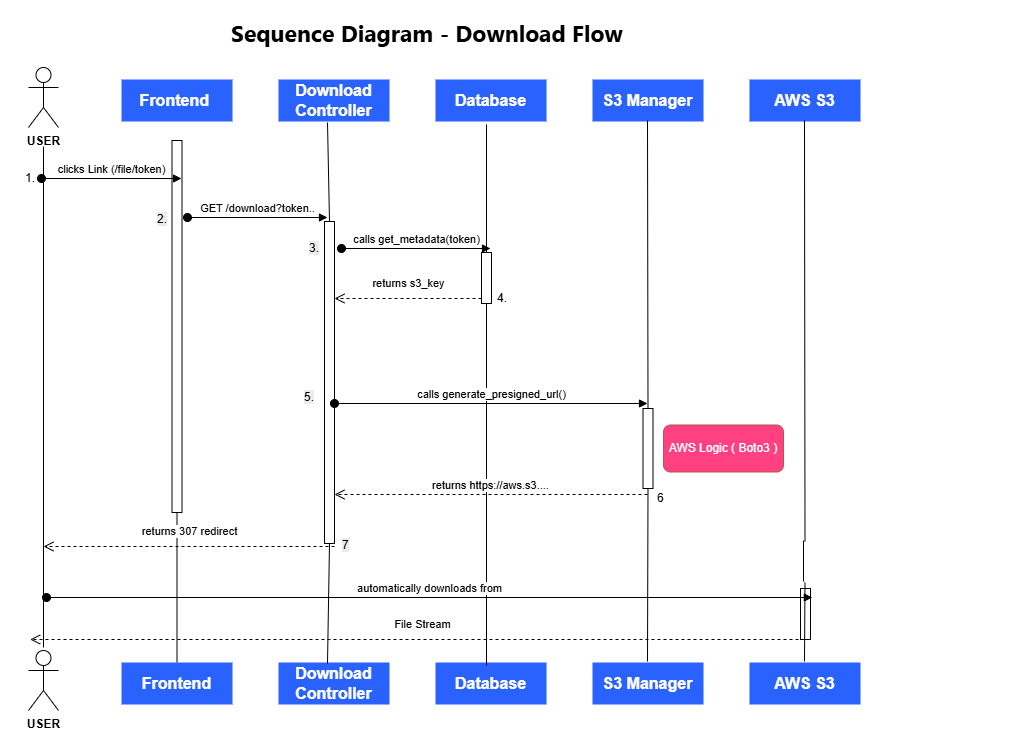

The diagram above was exported from draw.io. Its source (the exported page's mxGraphModel, read from the mxfile embedded in the PNG):
<mxGraphModel dx="1830" dy="851" grid="0" gridSize="10" guides="1" tooltips="1" connect="1" arrows="1" fold="1" page="1" pageScale="1" pageWidth="1169" pageHeight="827" math="0" shadow="0">
  <root>
    <mxCell id="0" />
    <mxCell id="1" parent="0" />
    <mxCell id="6jPRhcEh78NRV7sNGtzr-148" connectable="0" parent="1" style="group" value="" vertex="1">
      <mxGeometry height="707" width="1017" x="147" y="6" as="geometry" />
    </mxCell>
    <mxCell id="6jPRhcEh78NRV7sNGtzr-263" parent="6jPRhcEh78NRV7sNGtzr-148" style="html=1;points=[[0,0,0,0,5],[0,1,0,0,-5],[1,0,0,0,5],[1,1,0,0,-5]];perimeter=orthogonalPerimeter;outlineConnect=0;targetShapes=umlLifeline;portConstraint=eastwest;newEdgeStyle={&quot;curved&quot;:0,&quot;rounded&quot;:0};" value="" vertex="1">
      <mxGeometry height="51" width="10" x="800" y="585" as="geometry" />
    </mxCell>
    <mxCell id="6jPRhcEh78NRV7sNGtzr-61" parent="6jPRhcEh78NRV7sNGtzr-148" style="html=1;points=[[0,0,0,0,5],[0,1,0,0,-5],[1,0,0,0,5],[1,1,0,0,-5]];perimeter=orthogonalPerimeter;outlineConnect=0;targetShapes=umlLifeline;portConstraint=eastwest;newEdgeStyle={&quot;curved&quot;:0,&quot;rounded&quot;:0};" value="" vertex="1">
      <mxGeometry height="40" width="10" x="324" y="348" as="geometry" />
    </mxCell>
    <mxCell id="6jPRhcEh78NRV7sNGtzr-22" connectable="0" parent="6jPRhcEh78NRV7sNGtzr-148" style="group" value="" vertex="1">
      <mxGeometry height="60" width="989" x="28" y="64" as="geometry" />
    </mxCell>
    <mxCell id="6jPRhcEh78NRV7sNGtzr-8" parent="6jPRhcEh78NRV7sNGtzr-22" style="rounded=1;whiteSpace=wrap;html=1;strokeWidth=5;fillColor=#2962FF;strokeColor=none;fontColor=#ffffff;arcSize=0;" value="&lt;span style=&quot;font-size: 16px;&quot;&gt;&lt;b&gt;Frontend&amp;nbsp;&lt;/b&gt;&lt;/span&gt;" vertex="1">
      <mxGeometry height="42" width="111" x="93" y="12" as="geometry" />
    </mxCell>
    <mxCell id="6jPRhcEh78NRV7sNGtzr-9" parent="6jPRhcEh78NRV7sNGtzr-22" style="shape=umlActor;verticalLabelPosition=bottom;verticalAlign=top;html=1;" value="&lt;b&gt;USER&lt;/b&gt;" vertex="1">
      <mxGeometry height="60" width="30" as="geometry" />
    </mxCell>
    <mxCell id="6jPRhcEh78NRV7sNGtzr-17" parent="6jPRhcEh78NRV7sNGtzr-22" style="rounded=1;whiteSpace=wrap;html=1;strokeWidth=5;fillColor=#2962FF;strokeColor=none;fontColor=#ffffff;arcSize=0;" value="&lt;span style=&quot;font-size: 16px;&quot;&gt;&lt;b&gt;Download Controller&lt;/b&gt;&lt;/span&gt;" vertex="1">
      <mxGeometry height="42" width="111" x="250" y="12" as="geometry" />
    </mxCell>
    <mxCell id="6jPRhcEh78NRV7sNGtzr-18" parent="6jPRhcEh78NRV7sNGtzr-22" style="rounded=1;whiteSpace=wrap;html=1;strokeWidth=5;fillColor=#2962FF;strokeColor=none;fontColor=#ffffff;arcSize=0;" value="&lt;span style=&quot;font-size: 16px;&quot;&gt;&lt;b&gt;Database&lt;/b&gt;&lt;/span&gt;" vertex="1">
      <mxGeometry height="42" width="111" x="407" y="12" as="geometry" />
    </mxCell>
    <mxCell id="6jPRhcEh78NRV7sNGtzr-19" parent="6jPRhcEh78NRV7sNGtzr-22" style="rounded=1;whiteSpace=wrap;html=1;strokeWidth=5;fillColor=#2962FF;strokeColor=none;fontColor=#ffffff;arcSize=0;" value="&lt;span style=&quot;font-size: 16px;&quot;&gt;&lt;b&gt;S3 Manager&lt;/b&gt;&lt;/span&gt;" vertex="1">
      <mxGeometry height="42" width="111" x="564" y="12" as="geometry" />
    </mxCell>
    <mxCell id="6jPRhcEh78NRV7sNGtzr-20" parent="6jPRhcEh78NRV7sNGtzr-22" style="rounded=1;whiteSpace=wrap;html=1;strokeWidth=5;fillColor=#2962FF;strokeColor=none;fontColor=#ffffff;arcSize=0;" value="&lt;span style=&quot;font-size: 16px;&quot;&gt;&lt;b&gt;AWS S3&lt;/b&gt;&lt;/span&gt;" vertex="1">
      <mxGeometry height="42" width="111" x="721" y="12" as="geometry" />
    </mxCell>
    <mxCell id="6jPRhcEh78NRV7sNGtzr-31" connectable="0" parent="6jPRhcEh78NRV7sNGtzr-148" style="group" value="" vertex="1">
      <mxGeometry height="60" width="989" x="28" y="647" as="geometry" />
    </mxCell>
    <mxCell id="6jPRhcEh78NRV7sNGtzr-32" parent="6jPRhcEh78NRV7sNGtzr-31" style="rounded=1;whiteSpace=wrap;html=1;strokeWidth=5;fillColor=#2962FF;strokeColor=none;fontColor=#ffffff;arcSize=0;" value="&lt;span style=&quot;font-size: 16px;&quot;&gt;&lt;b&gt;Frontend&lt;/b&gt;&lt;/span&gt;" vertex="1">
      <mxGeometry height="42" width="111" x="93" y="12" as="geometry" />
    </mxCell>
    <mxCell id="6jPRhcEh78NRV7sNGtzr-33" parent="6jPRhcEh78NRV7sNGtzr-31" style="shape=umlActor;verticalLabelPosition=bottom;verticalAlign=top;html=1;" value="&lt;b&gt;USER&lt;/b&gt;" vertex="1">
      <mxGeometry height="60" width="30" as="geometry" />
    </mxCell>
    <mxCell id="6jPRhcEh78NRV7sNGtzr-34" parent="6jPRhcEh78NRV7sNGtzr-31" style="rounded=1;whiteSpace=wrap;html=1;strokeWidth=5;fillColor=#2962FF;strokeColor=none;fontColor=#ffffff;arcSize=0;" value="&lt;span style=&quot;font-size: 16px;&quot;&gt;&lt;b&gt;Download Controller&lt;/b&gt;&lt;/span&gt;" vertex="1">
      <mxGeometry height="42" width="111" x="250" y="12" as="geometry" />
    </mxCell>
    <mxCell id="6jPRhcEh78NRV7sNGtzr-35" parent="6jPRhcEh78NRV7sNGtzr-31" style="rounded=1;whiteSpace=wrap;html=1;strokeWidth=5;fillColor=#2962FF;strokeColor=none;fontColor=#ffffff;arcSize=0;" value="&lt;span style=&quot;font-size: 16px;&quot;&gt;&lt;b&gt;Database&lt;/b&gt;&lt;/span&gt;" vertex="1">
      <mxGeometry height="42" width="111" x="407" y="12" as="geometry" />
    </mxCell>
    <mxCell id="6jPRhcEh78NRV7sNGtzr-36" parent="6jPRhcEh78NRV7sNGtzr-31" style="rounded=1;whiteSpace=wrap;html=1;strokeWidth=5;fillColor=#2962FF;strokeColor=none;fontColor=#ffffff;arcSize=0;" value="&lt;span style=&quot;font-size: 16px;&quot;&gt;&lt;b&gt;S3 Manager&lt;/b&gt;&lt;/span&gt;" vertex="1">
      <mxGeometry height="42" width="111" x="564" y="12" as="geometry" />
    </mxCell>
    <mxCell id="6jPRhcEh78NRV7sNGtzr-37" parent="6jPRhcEh78NRV7sNGtzr-31" style="rounded=1;whiteSpace=wrap;html=1;strokeWidth=5;fillColor=#2962FF;strokeColor=none;fontColor=#ffffff;arcSize=0;" value="&lt;span style=&quot;font-size: 16px;&quot;&gt;&lt;b&gt;AWS S3&lt;/b&gt;&lt;/span&gt;" vertex="1">
      <mxGeometry height="42" width="111" x="721" y="12" as="geometry" />
    </mxCell>
    <mxCell id="6jPRhcEh78NRV7sNGtzr-39" edge="1" parent="6jPRhcEh78NRV7sNGtzr-148" style="endArrow=none;html=1;rounded=0;" value="">
      <mxGeometry height="50" relative="1" width="50" as="geometry">
        <mxPoint x="43" y="644" as="sourcePoint" />
        <mxPoint x="43" y="143" as="targetPoint" />
      </mxGeometry>
    </mxCell>
    <mxCell id="6jPRhcEh78NRV7sNGtzr-41" edge="1" parent="6jPRhcEh78NRV7sNGtzr-148" source="6jPRhcEh78NRV7sNGtzr-54" style="endArrow=none;html=1;rounded=0;exitX=0.5;exitY=0;exitDx=0;exitDy=0;entryX=0.5;entryY=1;entryDx=0;entryDy=0;" value="">
      <mxGeometry height="50" relative="1" width="50" as="geometry">
        <mxPoint x="327" y="660" as="sourcePoint" />
        <mxPoint x="327" y="119" as="targetPoint" />
      </mxGeometry>
    </mxCell>
    <mxCell id="6jPRhcEh78NRV7sNGtzr-45" edge="1" parent="6jPRhcEh78NRV7sNGtzr-148" source="6jPRhcEh78NRV7sNGtzr-58" style="endArrow=none;html=1;rounded=0;exitX=0.5;exitY=0;exitDx=0;exitDy=0;entryX=0.5;entryY=1;entryDx=0;entryDy=0;" value="">
      <mxGeometry height="50" relative="1" width="50" as="geometry">
        <mxPoint x="486" y="662" as="sourcePoint" />
        <mxPoint x="486" y="121" as="targetPoint" />
      </mxGeometry>
    </mxCell>
    <mxCell id="6jPRhcEh78NRV7sNGtzr-46" edge="1" parent="6jPRhcEh78NRV7sNGtzr-148" source="6jPRhcEh78NRV7sNGtzr-64" style="endArrow=none;html=1;rounded=0;exitX=0.5;exitY=0;exitDx=0;exitDy=0;entryX=0.5;entryY=1;entryDx=0;entryDy=0;" value="">
      <mxGeometry height="50" relative="1" width="50" as="geometry">
        <mxPoint x="647" y="658" as="sourcePoint" />
        <mxPoint x="647" y="117" as="targetPoint" />
      </mxGeometry>
    </mxCell>
    <mxCell id="6jPRhcEh78NRV7sNGtzr-47" edge="1" parent="6jPRhcEh78NRV7sNGtzr-148" style="endArrow=none;html=1;rounded=0;exitX=0.5;exitY=0;exitDx=0;exitDy=0;entryX=0.5;entryY=1;entryDx=0;entryDy=0;" value="">
      <mxGeometry height="50" relative="1" width="50" as="geometry">
        <mxPoint x="804.4999999999998" y="538" as="sourcePoint" />
        <mxPoint x="804" y="117" as="targetPoint" />
      </mxGeometry>
    </mxCell>
    <mxCell id="6jPRhcEh78NRV7sNGtzr-52" edge="1" parent="6jPRhcEh78NRV7sNGtzr-148" source="6jPRhcEh78NRV7sNGtzr-32" style="endArrow=none;html=1;rounded=0;exitX=0.5;exitY=0;exitDx=0;exitDy=0;entryX=0.5;entryY=1;entryDx=0;entryDy=0;" target="6jPRhcEh78NRV7sNGtzr-51" value="">
      <mxGeometry height="50" relative="1" width="50" as="geometry">
        <mxPoint x="177" y="659" as="sourcePoint" />
        <mxPoint x="177" y="118" as="targetPoint" />
      </mxGeometry>
    </mxCell>
    <mxCell id="6jPRhcEh78NRV7sNGtzr-51" parent="6jPRhcEh78NRV7sNGtzr-148" style="html=1;points=[[0,0,0,0,5],[0,1,0,0,-5],[1,0,0,0,5],[1,1,0,0,-5]];perimeter=orthogonalPerimeter;outlineConnect=0;targetShapes=umlLifeline;portConstraint=eastwest;newEdgeStyle={&quot;curved&quot;:0,&quot;rounded&quot;:0};" value="" vertex="1">
      <mxGeometry height="372" width="10" x="171.5" y="137" as="geometry" />
    </mxCell>
    <mxCell id="6jPRhcEh78NRV7sNGtzr-49" edge="1" parent="6jPRhcEh78NRV7sNGtzr-148" style="html=1;verticalAlign=bottom;startArrow=oval;startFill=1;endArrow=block;startSize=8;curved=0;rounded=0;" value="clicks Link (/file/token)">
      <mxGeometry relative="1" width="60" as="geometry">
        <mxPoint x="41" y="175" as="sourcePoint" />
        <mxPoint x="181" y="175" as="targetPoint" />
      </mxGeometry>
    </mxCell>
    <mxCell id="6jPRhcEh78NRV7sNGtzr-53" edge="1" parent="6jPRhcEh78NRV7sNGtzr-148" style="html=1;verticalAlign=bottom;startArrow=oval;startFill=1;endArrow=block;startSize=8;curved=0;rounded=0;" value="GET /download?token..">
      <mxGeometry relative="1" width="60" as="geometry">
        <mxPoint as="offset" />
        <mxPoint x="187" y="214" as="sourcePoint" />
        <mxPoint x="327" y="214" as="targetPoint" />
      </mxGeometry>
    </mxCell>
    <mxCell id="6jPRhcEh78NRV7sNGtzr-55" edge="1" parent="6jPRhcEh78NRV7sNGtzr-148" style="endArrow=none;html=1;rounded=0;exitX=0.5;exitY=0;exitDx=0;exitDy=0;entryX=0.5;entryY=1;entryDx=0;entryDy=0;" target="6jPRhcEh78NRV7sNGtzr-54" value="">
      <mxGeometry height="50" relative="1" width="50" as="geometry">
        <mxPoint x="327" y="660" as="sourcePoint" />
        <mxPoint x="327" y="119" as="targetPoint" />
      </mxGeometry>
    </mxCell>
    <mxCell id="6jPRhcEh78NRV7sNGtzr-54" parent="6jPRhcEh78NRV7sNGtzr-148" style="html=1;points=[[0,0,0,0,5],[0,1,0,0,-5],[1,0,0,0,5],[1,1,0,0,-5]];perimeter=orthogonalPerimeter;outlineConnect=0;targetShapes=umlLifeline;portConstraint=eastwest;newEdgeStyle={&quot;curved&quot;:0,&quot;rounded&quot;:0};" value="" vertex="1">
      <mxGeometry height="322" width="10" x="324" y="218" as="geometry" />
    </mxCell>
    <mxCell id="6jPRhcEh78NRV7sNGtzr-57" edge="1" parent="6jPRhcEh78NRV7sNGtzr-148" style="html=1;verticalAlign=bottom;startArrow=oval;startFill=1;endArrow=block;startSize=8;curved=0;rounded=0;" value="calls get_metadata(token)">
      <mxGeometry relative="1" width="60" as="geometry">
        <mxPoint as="offset" />
        <mxPoint x="341" y="245" as="sourcePoint" />
        <mxPoint x="490" y="245" as="targetPoint" />
      </mxGeometry>
    </mxCell>
    <mxCell id="6jPRhcEh78NRV7sNGtzr-59" edge="1" parent="6jPRhcEh78NRV7sNGtzr-148" style="endArrow=none;html=1;rounded=0;exitX=0.5;exitY=0;exitDx=0;exitDy=0;entryX=0.5;entryY=1;entryDx=0;entryDy=0;" target="6jPRhcEh78NRV7sNGtzr-58" value="">
      <mxGeometry height="50" relative="1" width="50" as="geometry">
        <mxPoint x="486" y="662" as="sourcePoint" />
        <mxPoint x="486" y="121" as="targetPoint" />
      </mxGeometry>
    </mxCell>
    <mxCell id="6jPRhcEh78NRV7sNGtzr-58" parent="6jPRhcEh78NRV7sNGtzr-148" style="html=1;points=[[0,0,0,0,5],[0,1,0,0,-5],[1,0,0,0,5],[1,1,0,0,-5]];perimeter=orthogonalPerimeter;outlineConnect=0;targetShapes=umlLifeline;portConstraint=eastwest;newEdgeStyle={&quot;curved&quot;:0,&quot;rounded&quot;:0};" value="" vertex="1">
      <mxGeometry height="51" width="10" x="481" y="249" as="geometry" />
    </mxCell>
    <mxCell id="6jPRhcEh78NRV7sNGtzr-60" edge="1" parent="6jPRhcEh78NRV7sNGtzr-148" source="6jPRhcEh78NRV7sNGtzr-58" style="html=1;verticalAlign=bottom;endArrow=open;dashed=1;endSize=8;curved=0;rounded=0;exitX=0;exitY=1;exitDx=0;exitDy=-5;exitPerimeter=0;" target="6jPRhcEh78NRV7sNGtzr-54" value="returns s3_key">
      <mxGeometry relative="1" x="-0.0068" y="-6" as="geometry">
        <mxPoint as="offset" />
        <mxPoint x="376" y="279" as="sourcePoint" />
        <mxPoint x="296" y="279" as="targetPoint" />
      </mxGeometry>
    </mxCell>
    <mxCell id="6jPRhcEh78NRV7sNGtzr-63" edge="1" parent="6jPRhcEh78NRV7sNGtzr-148" style="html=1;verticalAlign=bottom;startArrow=oval;startFill=1;endArrow=block;startSize=8;curved=0;rounded=0;" value="calls generate_presigned_url()">
      <mxGeometry relative="1" width="60" as="geometry">
        <mxPoint as="offset" />
        <mxPoint x="334" y="400" as="sourcePoint" />
        <mxPoint x="647" y="400" as="targetPoint" />
      </mxGeometry>
    </mxCell>
    <mxCell id="6jPRhcEh78NRV7sNGtzr-65" edge="1" parent="6jPRhcEh78NRV7sNGtzr-148" style="endArrow=none;html=1;rounded=0;exitX=0.5;exitY=0;exitDx=0;exitDy=0;entryX=0.5;entryY=1;entryDx=0;entryDy=0;" target="6jPRhcEh78NRV7sNGtzr-64" value="">
      <mxGeometry height="50" relative="1" width="50" as="geometry">
        <mxPoint x="647" y="658" as="sourcePoint" />
        <mxPoint x="647" y="117" as="targetPoint" />
      </mxGeometry>
    </mxCell>
    <mxCell id="6jPRhcEh78NRV7sNGtzr-64" parent="6jPRhcEh78NRV7sNGtzr-148" style="html=1;points=[[0,0,0,0,5],[0,1,0,0,-5],[1,0,0,0,5],[1,1,0,0,-5]];perimeter=orthogonalPerimeter;outlineConnect=0;targetShapes=umlLifeline;portConstraint=eastwest;newEdgeStyle={&quot;curved&quot;:0,&quot;rounded&quot;:0};" value="" vertex="1">
      <mxGeometry height="80" width="10" x="642.5" y="405" as="geometry" />
    </mxCell>
    <mxCell id="6jPRhcEh78NRV7sNGtzr-69" edge="1" parent="6jPRhcEh78NRV7sNGtzr-148" style="html=1;verticalAlign=bottom;endArrow=open;dashed=1;endSize=8;curved=0;rounded=0;" target="6jPRhcEh78NRV7sNGtzr-54" value="returns https://aws.s3....">
      <mxGeometry relative="1" as="geometry">
        <mxPoint x="647" y="491" as="sourcePoint" />
        <mxPoint x="713" y="498" as="targetPoint" />
      </mxGeometry>
    </mxCell>
    <mxCell id="6jPRhcEh78NRV7sNGtzr-73" edge="1" parent="6jPRhcEh78NRV7sNGtzr-148" style="html=1;verticalAlign=bottom;endArrow=open;dashed=1;endSize=8;curved=0;rounded=0;exitX=0;exitY=1;exitDx=0;exitDy=-5;exitPerimeter=0;" value="returns 307 redirect">
      <mxGeometry relative="1" x="-0.0068" y="-6" as="geometry">
        <mxPoint as="offset" />
        <mxPoint x="334" y="543" as="sourcePoint" />
        <mxPoint x="43" y="543" as="targetPoint" />
      </mxGeometry>
    </mxCell>
    <mxCell id="6jPRhcEh78NRV7sNGtzr-75" parent="6jPRhcEh78NRV7sNGtzr-148" style="text;html=1;whiteSpace=wrap;strokeColor=none;fillColor=none;align=center;verticalAlign=middle;rounded=0;" value="1." vertex="1">
      <mxGeometry height="30" width="60" y="160" as="geometry" />
    </mxCell>
    <mxCell id="6jPRhcEh78NRV7sNGtzr-76" parent="6jPRhcEh78NRV7sNGtzr-148" style="text;whiteSpace=wrap;html=1;" value="&lt;span style=&quot;color: rgb(0, 0, 0); font-family: Helvetica; font-size: 12px; font-style: normal; font-variant-ligatures: normal; font-variant-caps: normal; font-weight: 400; letter-spacing: normal; orphans: 2; text-align: center; text-indent: 0px; text-transform: none; widows: 2; word-spacing: 0px; -webkit-text-stroke-width: 0px; white-space: normal; background-color: rgb(236, 236, 236); text-decoration-thickness: initial; text-decoration-style: initial; text-decoration-color: initial; float: none; display: inline !important;&quot;&gt;2.&lt;/span&gt;" vertex="1">
      <mxGeometry height="36" width="38" x="155.00111902573536" y="202.0017790670956" as="geometry" />
    </mxCell>
    <mxCell id="6jPRhcEh78NRV7sNGtzr-77" parent="6jPRhcEh78NRV7sNGtzr-148" style="text;whiteSpace=wrap;html=1;" value="&lt;span style=&quot;color: rgb(0, 0, 0); font-family: Helvetica; font-size: 12px; font-style: normal; font-variant-ligatures: normal; font-variant-caps: normal; font-weight: 400; letter-spacing: normal; orphans: 2; text-align: center; text-indent: 0px; text-transform: none; widows: 2; word-spacing: 0px; -webkit-text-stroke-width: 0px; white-space: normal; background-color: rgb(236, 236, 236); text-decoration-thickness: initial; text-decoration-style: initial; text-decoration-color: initial; float: none; display: inline !important;&quot;&gt;3.&lt;/span&gt;" vertex="1">
      <mxGeometry height="36" width="38" x="306.9981778492649" y="230.99824965533085" as="geometry" />
    </mxCell>
    <mxCell id="6jPRhcEh78NRV7sNGtzr-78" parent="6jPRhcEh78NRV7sNGtzr-148" style="text;whiteSpace=wrap;html=1;" value="&lt;div style=&quot;text-align: center;&quot;&gt;&lt;span style=&quot;background-color: transparent; color: light-dark(rgb(0, 0, 0), rgb(255, 255, 255));&quot;&gt;4.&lt;/span&gt;&lt;/div&gt;" vertex="1">
      <mxGeometry height="36" width="38" x="494.99817784926483" y="281.00413200827205" as="geometry" />
    </mxCell>
    <mxCell id="6jPRhcEh78NRV7sNGtzr-79" edge="1" parent="6jPRhcEh78NRV7sNGtzr-148" source="6jPRhcEh78NRV7sNGtzr-78" style="edgeStyle=orthogonalEdgeStyle;rounded=0;orthogonalLoop=1;jettySize=auto;html=1;exitX=0.5;exitY=1;exitDx=0;exitDy=0;" target="6jPRhcEh78NRV7sNGtzr-78">
      <mxGeometry relative="1" as="geometry" />
    </mxCell>
    <mxCell id="6jPRhcEh78NRV7sNGtzr-81" parent="6jPRhcEh78NRV7sNGtzr-148" style="text;whiteSpace=wrap;html=1;" value="&lt;span style=&quot;color: rgb(0, 0, 0); font-family: Helvetica; font-size: 12px; font-style: normal; font-variant-ligatures: normal; font-variant-caps: normal; font-weight: 400; letter-spacing: normal; orphans: 2; text-align: center; text-indent: 0px; text-transform: none; widows: 2; word-spacing: 0px; -webkit-text-stroke-width: 0px; white-space: normal; background-color: rgb(236, 236, 236); text-decoration-thickness: initial; text-decoration-style: initial; text-decoration-color: initial; float: none; display: inline !important;&quot;&gt;5.&lt;/span&gt;" vertex="1">
      <mxGeometry height="36" width="38" x="301.99935431985296" y="379.9982496553309" as="geometry" />
    </mxCell>
    <mxCell id="6jPRhcEh78NRV7sNGtzr-85" parent="6jPRhcEh78NRV7sNGtzr-148" style="text;whiteSpace=wrap;html=1;" value="6" vertex="1">
      <mxGeometry height="36" width="38" x="654.9993543198532" y="480.998837890625" as="geometry" />
    </mxCell>
    <mxCell id="6jPRhcEh78NRV7sNGtzr-88" parent="6jPRhcEh78NRV7sNGtzr-148" style="text;whiteSpace=wrap;html=1;" value="&lt;span style=&quot;color: rgb(0, 0, 0); font-family: Helvetica; font-size: 12px; font-style: normal; font-variant-ligatures: normal; font-variant-caps: normal; font-weight: 400; letter-spacing: normal; orphans: 2; text-align: center; text-indent: 0px; text-transform: none; widows: 2; word-spacing: 0px; -webkit-text-stroke-width: 0px; white-space: normal; background-color: rgb(236, 236, 236); text-decoration-thickness: initial; text-decoration-style: initial; text-decoration-color: initial; float: none; display: inline !important;&quot;&gt;7&lt;/span&gt;" vertex="1">
      <mxGeometry height="36" width="38" x="339.9981778492649" y="527.9982496553308" as="geometry" />
    </mxCell>
    <mxCell id="6jPRhcEh78NRV7sNGtzr-90" parent="6jPRhcEh78NRV7sNGtzr-148" style="text;whiteSpace=wrap;html=1;" value="&lt;h3 id=&quot;user-content-diagram-3-sequence-diagram-upload-flow&quot; style=&quot;--tw-border-spacing-x: 0; --tw-border-spacing-y: 0; --tw-translate-x: 0; --tw-translate-y: 0; --tw-rotate: 0; --tw-skew-x: 0; --tw-skew-y: 0; --tw-scale-x: 1; --tw-scale-y: 1; --tw-pan-x: ; --tw-pan-y: ; --tw-pinch-zoom: ; --tw-scroll-snap-strictness: proximity; --tw-gradient-from-position: ; --tw-gradient-via-position: ; --tw-gradient-to-position: ; --tw-ordinal: ; --tw-slashed-zero: ; --tw-numeric-figure: ; --tw-numeric-spacing: ; --tw-numeric-fraction: ; --tw-ring-inset: ; --tw-ring-offset-width: 0px; --tw-ring-offset-color: light-dark(#fff, #000000); --tw-ring-color: light-dark(#0078d4, #3fa6f5); --tw-ring-offset-shadow: 0 0 #0000; --tw-ring-shadow: 0 0 #0000; --tw-shadow: 0 0 #0000; --tw-shadow-colored: 0 0 #0000; --tw-blur: ; --tw-brightness: ; --tw-contrast: ; --tw-grayscale: ; --tw-hue-rotate: ; --tw-invert: ; --tw-saturate: ; --tw-sepia: ; --tw-drop-shadow: ; --tw-backdrop-blur: ; --tw-backdrop-brightness: ; --tw-backdrop-contrast: ; --tw-backdrop-grayscale: ; --tw-backdrop-hue-rotate: ; --tw-backdrop-invert: ; --tw-backdrop-opacity: ; --tw-backdrop-saturate: ; --tw-backdrop-sepia: ; --tw-contain-size: ; --tw-contain-layout: ; --tw-contain-paint: ; --tw-contain-style: ; box-sizing: border-box; scrollbar-color: rgba(128, 128, 128, 0.4) rgba(0, 0, 0, 0); margin-bottom: 0.25rem; margin-top: 0.75rem; font-family: &amp;quot;Segoe WPC&amp;quot;, &amp;quot;Segoe UI&amp;quot;, sans-serif;&quot;&gt;&lt;font style=&quot;color: rgb(0, 0, 0); font-size: 23px;&quot;&gt;Sequence Diagram - Download Flow&lt;/font&gt;&lt;/h3&gt;" vertex="1">
      <mxGeometry height="36" width="525.59" x="229" y="-3" as="geometry" />
    </mxCell>
    <mxCell id="6jPRhcEh78NRV7sNGtzr-92" edge="1" parent="6jPRhcEh78NRV7sNGtzr-148" style="endArrow=none;html=1;rounded=0;exitX=0.5;exitY=0;exitDx=0;exitDy=0;entryX=0.5;entryY=1;entryDx=0;entryDy=0;" value="">
      <mxGeometry height="50" relative="1" width="50" as="geometry">
        <mxPoint x="804" y="658" as="sourcePoint" />
        <mxPoint x="804.4999999999998" y="578.9999999999998" as="targetPoint" />
      </mxGeometry>
    </mxCell>
    <mxCell id="6jPRhcEh78NRV7sNGtzr-258" parent="6jPRhcEh78NRV7sNGtzr-148" style="rounded=1;whiteSpace=wrap;html=1;fillColor=#FF4081;strokeColor=#b85450;" value="&lt;font style=&quot;color: rgb(255, 255, 255);&quot;&gt;AWS Logic ( Boto3 )&lt;/font&gt;" vertex="1">
      <mxGeometry height="47" width="120" x="663" y="421.5" as="geometry" />
    </mxCell>
    <mxCell id="6jPRhcEh78NRV7sNGtzr-262" edge="1" parent="6jPRhcEh78NRV7sNGtzr-148" style="html=1;verticalAlign=bottom;startArrow=oval;startFill=1;endArrow=block;startSize=8;curved=0;rounded=0;" value="automatically downloads from">
      <mxGeometry relative="1" width="60" as="geometry">
        <mxPoint x="46" y="594" as="sourcePoint" />
        <mxPoint x="811.823486328125" y="594" as="targetPoint" />
      </mxGeometry>
    </mxCell>
    <mxCell id="6jPRhcEh78NRV7sNGtzr-264" edge="1" parent="6jPRhcEh78NRV7sNGtzr-148" style="html=1;verticalAlign=bottom;endArrow=open;dashed=1;endSize=8;curved=0;rounded=0;exitX=0;exitY=1;exitDx=0;exitDy=-5;exitPerimeter=0;" value="File Stream">
      <mxGeometry relative="1" x="-0.0068" y="-6" as="geometry">
        <mxPoint as="offset" />
        <mxPoint x="810" y="636" as="sourcePoint" />
        <mxPoint x="29.666656494140625" y="636" as="targetPoint" />
      </mxGeometry>
    </mxCell>
    <mxCell id="6jPRhcEh78NRV7sNGtzr-260" edge="1" parent="1" style="endArrow=none;html=1;rounded=0;" value="">
      <mxGeometry height="50" relative="1" width="50" as="geometry">
        <mxPoint x="950" y="584" as="sourcePoint" />
        <mxPoint x="950" y="543" as="targetPoint" />
      </mxGeometry>
    </mxCell>
  </root>
</mxGraphModel>